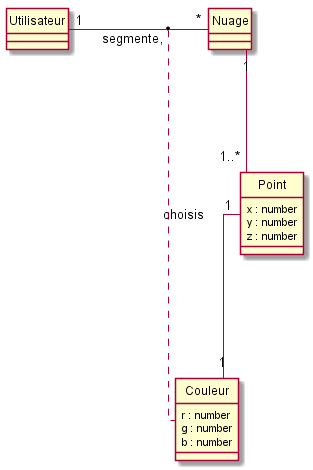

The diagram above was rendered by PlantUML. Its source (embedded in the PNG):
@startuml

hide circle

skinparam linetype ortho

entity "Nuage" as n {

}

entity "Point" as p {
  x : number
  y : number
  z : number

}

entity "Couleur" as c {
  r : number
  g : number
  b : number

}

entity "Utilisateur" as u {

}

p "1" --- "1" c
n "1" --- "1..*" p
u "1" - "*" n : segmente, 
(u, n) .. c : choisis


@enduml